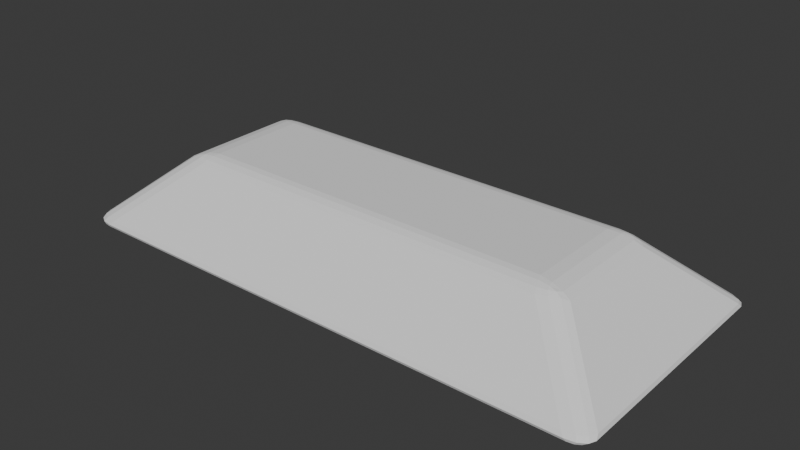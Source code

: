 # Source: block.blend  (saved by Blender 4.4.32; exported with 4.5.12 LTS)
import bpy
from mathutils import Matrix  # noqa: F401  (used for matrix-valued properties, if any)

bpy.ops.wm.read_factory_settings(use_empty=True)
scene = bpy.context.scene
scene.name = 'Scene'

# ---- collections
col_collection = bpy.data.collections.new('Collection'); scene.collection.children.link(col_collection)

# ---- world
world_world = bpy.data.worlds.new('World'); scene.world = world_world
world_world.use_nodes = True; world_world.node_tree.nodes.clear()
_N = world_world.node_tree.nodes; _L = world_world.node_tree.links
n0 = _N.new('ShaderNodeOutputWorld'); n0.name = 'World Output'; n0.location = (300, 300)
n1 = _N.new('ShaderNodeBackground'); n1.name = 'Background'; n1.location = (10, 300)
n1.inputs[0].default_value = (0.05088, 0.05088, 0.05088, 1.0)
_L.new(n1.outputs[0], n0.inputs[0])
n0.is_active_output = True
world_world.color = (0.05088, 0.05088, 0.05088)
world_world.sun_shadow_jitter_overblur = 0.0

# ---- meshes
me_cube_003 = bpy.data.meshes.new('Cube.003')
me_cube_003.from_pydata([(0.6707, 0.3701, 0.4409), (0.5935, 0.4471, 0.4529), (0.5734, 0.3334, 0.5), (0.6534, 0.4003, 0.4542), (0.6459, 0.3584, 0.4698), (0.6358, 0.3864, 0.4745), (0.5872, 0.4143, 0.4759), (0.6253, 0.4283, 0.4586), (0.6172, 0.4041, 0.4765), (0.6105, 0.3451, 0.4913), (0.5798, 0.3728, 0.4931), (0.6125, 0.3776, 0.487), (-0.6707, 0.3701, 0.4409), (-0.5734, 0.3334, 0.5), (-0.5935, 0.4471, 0.4529), (-0.6459, 0.3584, 0.4698), (-0.6534, 0.4003, 0.4542), (-0.6358, 0.3864, 0.4745), (-0.5798, 0.3728, 0.4931), (-0.6105, 0.3451, 0.4913), (-0.6125, 0.3776, 0.487), (-0.6253, 0.4283, 0.4586), (-0.5872, 0.4143, 0.4759), (-0.6172, 0.4041, 0.4765), (0.6707, -0.3701, 0.4409), (0.5734, -0.3334, 0.5), (0.5935, -0.4471, 0.4529), (0.6459, -0.3584, 0.4698), (0.6534, -0.4003, 0.4542), (0.6358, -0.3864, 0.4745), (0.5798, -0.3728, 0.4931), (0.6105, -0.3451, 0.4913), (0.6125, -0.3776, 0.487), (0.6253, -0.4283, 0.4586), (0.5872, -0.4143, 0.4759), (0.6172, -0.4041, 0.4765), (-0.5935, -0.4471, 0.4529), (-0.5734, -0.3334, 0.5), (-0.6707, -0.3701, 0.4409), (-0.5872, -0.4143, 0.4759), (-0.6253, -0.4283, 0.4586), (-0.6172, -0.4041, 0.4765), (-0.6105, -0.3451, 0.4913), (-0.5798, -0.3728, 0.4931), (-0.6125, -0.3776, 0.487), (-0.6534, -0.4003, 0.4542), (-0.6459, -0.3584, 0.4698), (-0.6358, -0.3864, 0.4745), (0.8178, 0.8312, -5.371e-09), (0.8032, 0.8503, 0.04973), (0.82, 0.8589, 0.006663), (0.8146, 0.8659, 0.02487), (0.8312, 0.8037, 1.051e-08), (0.8735, 0.7601, 0.0509), (0.8621, 0.8005, 0.00682), (0.8776, 0.7846, 0.02545), (0.8234, 0.8293, -6.103e-10), (0.8385, 0.8381, 0.04985), (0.8405, 0.852, 0.006678), (0.846, 0.8552, 0.02492), (0.8266, 0.8253, -4.726e-09), (0.8642, 0.8051, 0.05031), (0.855, 0.8336, 0.00674), (0.8688, 0.8262, 0.02515), (-0.8312, 0.8037, -7.564e-10), (-0.8735, 0.7601, 0.0509), (-0.8621, 0.8005, 0.00682), (-0.8776, 0.7846, 0.02545), (-0.8178, 0.8312, 0.0), (-0.8032, 0.8503, 0.04973), (-0.82, 0.8589, 0.006663), (-0.8146, 0.8659, 0.02487), (-0.8266, 0.8253, 0.0), (-0.8642, 0.8051, 0.05031), (-0.855, 0.8336, 0.00674), (-0.8688, 0.8262, 0.02515), (-0.8234, 0.8293, 0.0), (-0.8385, 0.8381, 0.04985), (-0.8405, 0.852, 0.006678), (-0.846, 0.8552, 0.02492), (0.8312, -0.8037, -7.564e-10), (0.8735, -0.7601, 0.0509), (0.8621, -0.8005, 0.00682), (0.8776, -0.7846, 0.02545), (0.8178, -0.8312, 0.0), (0.8032, -0.8503, 0.04973), (0.82, -0.8589, 0.006663), (0.8146, -0.8659, 0.02487), (0.8266, -0.8253, 0.0), (0.8642, -0.8051, 0.05031), (0.855, -0.8336, 0.00674), (0.8688, -0.8262, 0.02515), (0.8234, -0.8293, 0.0), (0.8385, -0.8381, 0.04985), (0.8405, -0.852, 0.006678), (0.846, -0.8552, 0.02492), (-0.8178, -0.8312, -5.371e-09), (-0.8032, -0.8503, 0.04973), (-0.82, -0.8589, 0.006663), (-0.8146, -0.8659, 0.02487), (-0.8312, -0.8037, 1.051e-08), (-0.8735, -0.7601, 0.0509), (-0.8621, -0.8005, 0.00682), (-0.8776, -0.7846, 0.02545), (-0.8234, -0.8293, -6.103e-10), (-0.8385, -0.8381, 0.04985), (-0.8405, -0.852, 0.006678), (-0.846, -0.8552, 0.02492), (-0.8266, -0.8253, -4.726e-09), (-0.8642, -0.8051, 0.05031), (-0.855, -0.8336, 0.00674), (-0.8688, -0.8262, 0.02515)], [], [(96, 104, 108, 100, 64, 72, 76, 68, 48, 56, 60, 52, 80, 88, 92, 84), (61, 3, 0, 53), (33, 93, 89, 28), (14, 69, 77, 21), (37, 25, 2, 13), (0, 3, 5, 4), (3, 7, 8, 5), (1, 6, 8, 7), (6, 10, 11, 8), (2, 9, 11, 10), (9, 4, 5, 11), (5, 8, 11), (12, 15, 17, 16), (15, 19, 20, 17), (13, 18, 20, 19), (18, 22, 23, 20), (14, 21, 23, 22), (21, 16, 17, 23), (17, 20, 23), (24, 27, 29, 28), (27, 31, 32, 29), (25, 30, 32, 31), (30, 34, 35, 32), (26, 33, 35, 34), (33, 28, 29, 35), (29, 32, 35), (36, 39, 41, 40), (39, 43, 44, 41), (37, 42, 44, 43), (42, 46, 47, 44), (38, 45, 47, 46), (45, 40, 41, 47), (41, 44, 47), (24, 0, 4, 27), (27, 4, 9, 31), (31, 9, 2, 25), (36, 26, 34, 39), (39, 34, 30, 43), (43, 30, 25, 37), (12, 38, 46, 15), (15, 46, 42, 19), (19, 42, 37, 13), (1, 14, 22, 6), (6, 22, 18, 10), (10, 18, 13, 2), (45, 109, 105, 40), (38, 101, 109, 45), (26, 36, 97, 85), (40, 105, 97, 36), (26, 85, 93, 33), (21, 77, 73, 16), (28, 89, 81, 24), (38, 12, 65, 101), (69, 14, 1, 49), (16, 73, 65, 12), (0, 24, 81, 53), (57, 7, 3, 61), (100, 108, 110, 102), (102, 110, 111, 103), (103, 111, 109, 101), (108, 104, 106, 110), (110, 106, 107, 111), (111, 107, 105, 109), (104, 96, 98, 106), (106, 98, 99, 107), (107, 99, 97, 105), (84, 92, 94, 86), (86, 94, 95, 87), (87, 95, 93, 85), (92, 88, 90, 94), (94, 90, 91, 95), (95, 91, 89, 93), (88, 80, 82, 90), (90, 82, 83, 91), (91, 83, 81, 89), (68, 76, 78, 70), (70, 78, 79, 71), (71, 79, 77, 69), (76, 72, 74, 78), (78, 74, 75, 79), (79, 75, 73, 77), (72, 64, 66, 74), (74, 66, 67, 75), (75, 67, 65, 73), (56, 48, 50, 58), (58, 50, 51, 59), (59, 51, 49, 57), (60, 56, 58, 62), (62, 58, 59, 63), (63, 59, 57, 61), (52, 60, 62, 54), (54, 62, 63, 55), (55, 63, 61, 53), (80, 52, 54, 82), (82, 54, 55, 83), (83, 55, 53, 81), (48, 68, 70, 50), (50, 70, 71, 51), (51, 71, 69, 49), (64, 100, 102, 66), (66, 102, 103, 67), (67, 103, 101, 65), (96, 84, 86, 98), (98, 86, 87, 99), (99, 87, 85, 97), (49, 1, 7, 57)])
_uv = me_cube_003.uv_layers.new(name='UVMap')
_uv.uv.foreach_set('vector', [0.04499, 0.03735, 0.04183, 0.03835, 0.04001, 0.04062, 0.03757, 0.05283, 0.03757, 0.9472, 0.04001, 0.9594, 0.04183, 0.9616, 0.04499, 0.9626, 0.955, 0.9626, 0.9582, 0.9617, 0.96, 0.9594, 0.9624, 0.9472, 0.9624, 0.05283, 0.96, 0.04062, 0.9582, 0.03835, 0.955, 0.03735, 0.9984, 0.9755, 1.0, 0.9673, 1.0, 0.9249, 1.0, 0.9476, 0.9778, 0.0, 0.9808, 0.001968, 0.9984, 0.02454, 1.0, 0.03273, 0.04899, 1.0, 0.04047, 1.0, 0.0192, 0.998, 0.02223, 1.0, 0.05202, 0.08323, 0.948, 0.08323, 0.948, 0.9168, 0.05202, 0.9168, 1.0, 0.9249, 1.0, 0.9673, 1.0, 0.9714, 1.0, 0.9343, 1.0, 0.9673, 0.9778, 1.0, 0.9787, 1.0, 1.0, 0.9714, 0.951, 1.0, 0.9543, 1.0, 0.9787, 1.0, 0.9778, 1.0, 0.9543, 1.0, 0.953, 0.966, 0.9785, 0.972, 0.9787, 1.0, 0.948, 0.9168, 0.9769, 0.9313, 0.9785, 0.972, 0.953, 0.966, 0.9769, 0.9313, 1.0, 0.9343, 1.0, 0.9714, 0.9785, 0.972, 1.0, 0.9714, 0.9787, 1.0, 0.9785, 0.972, 0.0, 0.9249, 0.0, 0.9343, 0.0, 0.9714, 0.0, 0.9673, 0.0, 0.9343, 0.02307, 0.9313, 0.02151, 0.972, 0.0, 0.9714, 0.05202, 0.9168, 0.04703, 0.966, 0.02151, 0.972, 0.02307, 0.9313, 0.04703, 0.966, 0.04572, 1.0, 0.02134, 1.0, 0.02151, 0.972, 0.04899, 1.0, 0.02223, 1.0, 0.02134, 1.0, 0.04572, 1.0, 0.02223, 1.0, 0.0, 0.9673, 0.0, 0.9714, 0.02134, 1.0, 0.0, 0.9714, 0.02151, 0.972, 0.02134, 1.0, 1.0, 0.07509, 1.0, 0.0657, 1.0, 0.02863, 1.0, 0.03273, 1.0, 0.0657, 0.9769, 0.06868, 0.9785, 0.02799, 1.0, 0.02863, 0.948, 0.08323, 0.953, 0.03397, 0.9785, 0.02799, 0.9769, 0.06868, 0.953, 0.03397, 0.9543, 0.0, 0.9787, 0.0, 0.9785, 0.02799, 0.951, 0.0, 0.9778, 0.0, 0.9787, 0.0, 0.9543, 0.0, 0.9778, 0.0, 1.0, 0.03273, 1.0, 0.02863, 0.9787, 0.0, 1.0, 0.02863, 0.9785, 0.02799, 0.9787, 0.0, 0.04899, 0.0, 0.04572, 0.0, 0.02134, 0.0, 0.02223, 0.0, 0.04572, 0.0, 0.04703, 0.03397, 0.02151, 0.02799, 0.02134, 0.0, 0.05202, 0.08323, 0.02307, 0.06868, 0.02151, 0.02799, 0.04703, 0.03397, 0.02307, 0.06868, 0.0, 0.0657, 0.0, 0.02863, 0.02151, 0.02799, 0.0, 0.07509, 0.0, 0.03273, 0.0, 0.02863, 0.0, 0.0657, 0.0, 0.03273, 0.02223, 0.0, 0.02134, 0.0, 0.0, 0.02863, 0.02134, 0.0, 0.02151, 0.02799, 0.0, 0.02863, 1.0, 0.07509, 1.0, 0.9249, 1.0, 0.9343, 1.0, 0.0657, 1.0, 0.0657, 1.0, 0.9343, 0.9769, 0.9313, 0.9769, 0.06868, 0.9769, 0.06868, 0.9769, 0.9313, 0.948, 0.9168, 0.948, 0.08323, 0.04899, 0.0, 0.951, 0.0, 0.9543, 0.0, 0.04572, 0.0, 0.04572, 0.0, 0.9543, 0.0, 0.953, 0.03397, 0.04703, 0.03397, 0.04703, 0.03397, 0.953, 0.03397, 0.948, 0.08323, 0.05202, 0.08323, 0.0, 0.9249, 0.0, 0.07509, 0.0, 0.0657, 0.0, 0.9343, 0.0, 0.9343, 0.0, 0.0657, 0.02307, 0.06868, 0.02307, 0.9313, 0.02307, 0.9313, 0.02307, 0.06868, 0.05202, 0.08323, 0.05202, 0.9168, 0.951, 1.0, 0.04899, 1.0, 0.04572, 1.0, 0.9543, 1.0, 0.9543, 1.0, 0.04572, 1.0, 0.04703, 0.966, 0.953, 0.966, 0.953, 0.966, 0.04703, 0.966, 0.05202, 0.9168, 0.948, 0.9168, 0.0, 0.03273, 0.001565, 0.02454, 0.0192, 0.001968, 0.02223, 0.0, 0.0, 0.07509, 0.0, 0.05241, 0.001565, 0.02454, 0.0, 0.03273, 0.951, 0.0, 0.04899, 0.0, 0.04047, 0.0, 0.9595, 0.0, 0.02223, 0.0, 0.0192, 0.001968, 0.04047, 0.0, 0.04899, 0.0, 0.951, 0.0, 0.9595, 0.0, 0.9808, 0.001968, 0.9778, 0.0, 0.02223, 1.0, 0.0192, 0.998, 0.001565, 0.9755, 0.0, 0.9673, 1.0, 0.03273, 0.9984, 0.02454, 1.0, 0.05241, 1.0, 0.07509, 0.0, 0.07509, 0.0, 0.9249, 0.0, 0.9476, 0.0, 0.05241, 0.04047, 1.0, 0.04899, 1.0, 0.951, 1.0, 0.9595, 1.0, 0.0, 0.9673, 0.001565, 0.9755, 0.0, 0.9476, 0.0, 0.9249, 1.0, 0.9249, 1.0, 0.07509, 1.0, 0.05241, 1.0, 0.9476, 0.9808, 0.998, 0.9778, 1.0, 1.0, 0.9673, 0.9984, 0.9755, 0.03757, 0.05283, 0.04001, 0.04062, 0.02369, 0.0357, 0.02047, 0.05478, 0.02047, 0.05478, 0.02369, 0.0357, 0.002578, 0.02247, 8.468e-05, 0.04882, 8.468e-05, 0.04882, 0.002578, 0.02247, 0.001565, 0.02454, 0.0, 0.05241, 0.04001, 0.04062, 0.04183, 0.03835, 0.03205, 0.02515, 0.02369, 0.0357, 0.02369, 0.0357, 0.03205, 0.02515, 0.01944, 0.002175, 0.002578, 0.02247, 0.002578, 0.02247, 0.01944, 0.002175, 0.0192, 0.001968, 0.001565, 0.02454, 0.04183, 0.03835, 0.04499, 0.03735, 0.04389, 0.02181, 0.03205, 0.02515, 0.03205, 0.02515, 0.04389, 0.02181, 0.0391, 6.492e-05, 0.01944, 0.002175, 0.01944, 0.002175, 0.0391, 6.492e-05, 0.04047, 0.0, 0.0192, 0.001968, 0.955, 0.03735, 0.9582, 0.03835, 0.968, 0.02515, 0.9561, 0.02181, 0.9561, 0.02181, 0.968, 0.02515, 0.9806, 0.002175, 0.9609, 6.492e-05, 0.9609, 6.492e-05, 0.9806, 0.002175, 0.9808, 0.001968, 0.9595, 0.0, 0.9582, 0.03835, 0.96, 0.04062, 0.9763, 0.0357, 0.968, 0.02515, 0.968, 0.02515, 0.9763, 0.0357, 0.9974, 0.02247, 0.9806, 0.002175, 0.9806, 0.002175, 0.9974, 0.02247, 0.9984, 0.02454, 0.9808, 0.001968, 0.96, 0.04062, 0.9624, 0.05283, 0.9795, 0.05478, 0.9763, 0.0357, 0.9763, 0.0357, 0.9795, 0.05478, 0.9999, 0.04882, 0.9974, 0.02247, 0.9974, 0.02247, 0.9999, 0.04882, 1.0, 0.05241, 0.9984, 0.02454, 0.04499, 0.9626, 0.04183, 0.9616, 0.03205, 0.9748, 0.04389, 0.9782, 0.04389, 0.9782, 0.03205, 0.9748, 0.01944, 0.9978, 0.0391, 0.9999, 0.0391, 0.9999, 0.01944, 0.9978, 0.0192, 0.998, 0.04047, 1.0, 0.04183, 0.9616, 0.04001, 0.9594, 0.02369, 0.9643, 0.03205, 0.9748, 0.03205, 0.9748, 0.02369, 0.9643, 0.002578, 0.9775, 0.01944, 0.9978, 0.01944, 0.9978, 0.002578, 0.9775, 0.001565, 0.9755, 0.0192, 0.998, 0.04001, 0.9594, 0.03757, 0.9472, 0.02047, 0.9452, 0.02369, 0.9643, 0.02369, 0.9643, 0.02047, 0.9452, 8.468e-05, 0.9512, 0.002578, 0.9775, 0.002578, 0.9775, 8.468e-05, 0.9512, 0.0, 0.9476, 0.001565, 0.9755, 0.9582, 0.9617, 0.955, 0.9626, 0.9561, 0.9782, 0.968, 0.9748, 0.968, 0.9748, 0.9561, 0.9782, 0.9609, 0.9999, 0.9806, 0.9978, 0.9806, 0.9978, 0.9609, 0.9999, 0.9595, 1.0, 0.9808, 0.998, 0.96, 0.9594, 0.9582, 0.9617, 0.968, 0.9748, 0.9763, 0.9643, 0.9763, 0.9643, 0.968, 0.9748, 0.9806, 0.9978, 0.9974, 0.9775, 0.9974, 0.9775, 0.9806, 0.9978, 0.9808, 0.998, 0.9984, 0.9755, 0.9624, 0.9472, 0.96, 0.9594, 0.9763, 0.9643, 0.9795, 0.9452, 0.9795, 0.9452, 0.9763, 0.9643, 0.9974, 0.9775, 0.9999, 0.9512, 0.9999, 0.9512, 0.9974, 0.9775, 0.9984, 0.9755, 1.0, 0.9476, 0.9624, 0.05283, 0.9624, 0.9472, 0.9795, 0.9452, 0.9795, 0.05478, 0.9795, 0.05478, 0.9795, 0.9452, 0.9999, 0.9512, 0.9999, 0.04882, 0.9999, 0.04882, 0.9999, 0.9512, 1.0, 0.9476, 1.0, 0.05241, 0.955, 0.9626, 0.04499, 0.9626, 0.04389, 0.9782, 0.9561, 0.9782, 0.9561, 0.9782, 0.04389, 0.9782, 0.0391, 0.9999, 0.9609, 0.9999, 0.9609, 0.9999, 0.0391, 0.9999, 0.04047, 1.0, 0.9595, 1.0, 0.03757, 0.9472, 0.03757, 0.05283, 0.02047, 0.05478, 0.02047, 0.9452, 0.02047, 0.9452, 0.02047, 0.05478, 8.468e-05, 0.04882, 8.468e-05, 0.9512, 8.468e-05, 0.9512, 8.468e-05, 0.04882, 0.0, 0.05241, 0.0, 0.9476, 0.04499, 0.03735, 0.955, 0.03735, 0.9561, 0.02181, 0.04389, 0.02181, 0.04389, 0.02181, 0.9561, 0.02181, 0.9609, 6.492e-05, 0.0391, 6.492e-05, 0.0391, 6.492e-05, 0.9609, 6.492e-05, 0.9595, 0.0, 0.04047, 0.0, 0.9595, 1.0, 0.951, 1.0, 0.9778, 1.0, 0.9808, 0.998])
me_cube_003.update()

# ---- objects
ob_cube = bpy.data.objects.new('Cube', me_cube_003)

# ---- transforms, parenting, visibility, modifiers, constraints
ob_cube.location = (0.0, 0.0, 0.0)
ob_cube.scale = (2.171, 1.031, 1.0)

# ---- collection membership
col_collection.objects.link(ob_cube)

# ---- scene / render settings (as saved in the file)
scene.frame_start = 1; scene.frame_end = 250; scene.frame_set(1)
scene.render.engine = 'BLENDER_EEVEE_NEXT'
bpy.context.view_layer.update()

# ---- added for rendering (the .blend has no active camera and no usable light): camera, sun
cam_auto = bpy.data.cameras.new('AutoCamera')
cam_auto.lens = 50.0
cam_auto.sensor_width = 36.0
cam_auto.clip_end = 1000.0
ob_auto_camera = bpy.data.objects.new('AutoCamera', cam_auto)
scene.collection.objects.link(ob_auto_camera)
ob_auto_camera.location = (3.92073, -4.70488, 3.38659)
ob_auto_camera.rotation_euler = (1.09748, -7.21219e-08, 0.694738)
scene.camera = ob_auto_camera
light_auto_sun = bpy.data.lights.new('AutoSun', 'SUN')
light_auto_sun.energy = 3.0
light_auto_sun.angle = 0.0523599
ob_auto_sun = bpy.data.objects.new('AutoSun', light_auto_sun)
scene.collection.objects.link(ob_auto_sun)
ob_auto_sun.rotation_euler = (0.872665, 0.174533, 0.523599)
bpy.context.view_layer.update()

